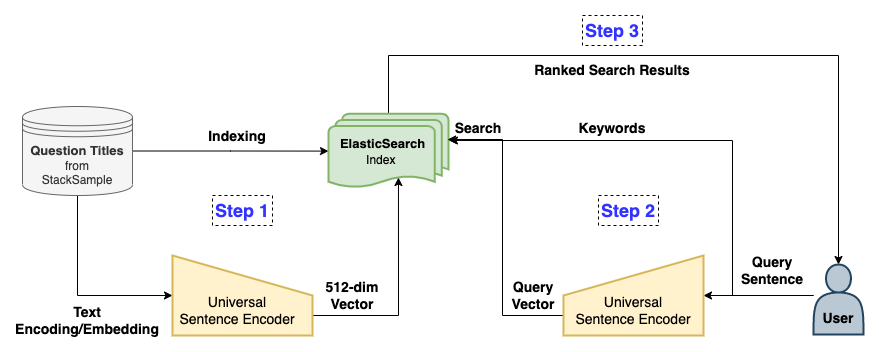

The diagram above was exported from draw.io. Its source (the exported page's mxGraphModel, read from the mxfile embedded in the PNG):
<mxGraphModel dx="1426" dy="737" grid="1" gridSize="10" guides="1" tooltips="1" connect="1" arrows="1" fold="1" page="1" pageScale="1" pageWidth="827" pageHeight="1169" math="0" shadow="0">
  <root>
    <mxCell id="WIyWlLk6GJQsqaUBKTNV-0" />
    <mxCell id="WIyWlLk6GJQsqaUBKTNV-1" parent="WIyWlLk6GJQsqaUBKTNV-0" />
    <mxCell id="Y1XCS1qXgSYYCWhDnlnp-2" style="edgeStyle=orthogonalEdgeStyle;rounded=0;orthogonalLoop=1;jettySize=auto;html=1;fontSize=12;" edge="1" parent="WIyWlLk6GJQsqaUBKTNV-1" source="Y1XCS1qXgSYYCWhDnlnp-0" target="Y1XCS1qXgSYYCWhDnlnp-1">
      <mxGeometry relative="1" as="geometry" />
    </mxCell>
    <mxCell id="Y1XCS1qXgSYYCWhDnlnp-8" style="edgeStyle=orthogonalEdgeStyle;rounded=0;orthogonalLoop=1;jettySize=auto;html=1;exitX=0.5;exitY=1;exitDx=0;exitDy=0;entryX=1;entryY=0.5;entryDx=0;entryDy=0;fontSize=14;" edge="1" parent="WIyWlLk6GJQsqaUBKTNV-1" source="Y1XCS1qXgSYYCWhDnlnp-0" target="Y1XCS1qXgSYYCWhDnlnp-5">
      <mxGeometry relative="1" as="geometry" />
    </mxCell>
    <mxCell id="Y1XCS1qXgSYYCWhDnlnp-0" value="&lt;b&gt;&lt;font style=&quot;font-size: 13px&quot;&gt;Question Titles&lt;/font&gt;&lt;/b&gt;&lt;br&gt;from&lt;br&gt;StackSample" style="shape=datastore;whiteSpace=wrap;html=1;fillColor=#f5f5f5;fontColor=#333333;strokeColor=#666666;" vertex="1" parent="WIyWlLk6GJQsqaUBKTNV-1">
      <mxGeometry x="120" y="271" width="110" height="89" as="geometry" />
    </mxCell>
    <mxCell id="Y1XCS1qXgSYYCWhDnlnp-27" style="edgeStyle=orthogonalEdgeStyle;rounded=0;orthogonalLoop=1;jettySize=auto;html=1;exitX=0.5;exitY=0;exitDx=0;exitDy=0;exitPerimeter=0;entryX=0.5;entryY=0;entryDx=0;entryDy=0;fontSize=14;fontColor=#000000;" edge="1" parent="WIyWlLk6GJQsqaUBKTNV-1" source="Y1XCS1qXgSYYCWhDnlnp-1" target="Y1XCS1qXgSYYCWhDnlnp-14">
      <mxGeometry relative="1" as="geometry">
        <Array as="points">
          <mxPoint x="486" y="220" />
          <mxPoint x="936" y="220" />
        </Array>
      </mxGeometry>
    </mxCell>
    <mxCell id="Y1XCS1qXgSYYCWhDnlnp-1" value="&lt;div&gt;&lt;b&gt;&lt;font style=&quot;font-size: 13px&quot;&gt;ElasticSearch&lt;/font&gt;&lt;/b&gt;&amp;nbsp; &amp;nbsp;&lt;/div&gt;&lt;font style=&quot;font-size: 12px&quot;&gt;Index&lt;/font&gt;&amp;nbsp; &amp;nbsp;&amp;nbsp;" style="strokeWidth=2;html=1;shape=mxgraph.flowchart.multi-document;whiteSpace=wrap;fontSize=13;align=center;fillColor=#d5e8d4;strokeColor=#82b366;" vertex="1" parent="WIyWlLk6GJQsqaUBKTNV-1">
      <mxGeometry x="426" y="278.25" width="120" height="74.5" as="geometry" />
    </mxCell>
    <mxCell id="Y1XCS1qXgSYYCWhDnlnp-3" value="&lt;b&gt;&lt;font style=&quot;font-size: 14px&quot;&gt;Indexing&lt;/font&gt;&lt;/b&gt;" style="text;html=1;strokeColor=none;fillColor=none;align=center;verticalAlign=middle;whiteSpace=wrap;rounded=0;fontSize=12;" vertex="1" parent="WIyWlLk6GJQsqaUBKTNV-1">
      <mxGeometry x="305" y="286" width="60" height="30" as="geometry" />
    </mxCell>
    <mxCell id="Y1XCS1qXgSYYCWhDnlnp-9" style="edgeStyle=orthogonalEdgeStyle;rounded=0;orthogonalLoop=1;jettySize=auto;html=1;exitX=0;exitY=0.25;exitDx=0;exitDy=0;entryX=0.583;entryY=0.856;entryDx=0;entryDy=0;entryPerimeter=0;fontSize=14;" edge="1" parent="WIyWlLk6GJQsqaUBKTNV-1" source="Y1XCS1qXgSYYCWhDnlnp-5" target="Y1XCS1qXgSYYCWhDnlnp-1">
      <mxGeometry relative="1" as="geometry" />
    </mxCell>
    <mxCell id="Y1XCS1qXgSYYCWhDnlnp-5" value="" style="html=1;strokeWidth=2;shape=manualInput;whiteSpace=wrap;rounded=1;size=40;arcSize=0;fontSize=14;rotation=-180;flipV=1;fillColor=#fff2cc;strokeColor=#d6b656;" vertex="1" parent="WIyWlLk6GJQsqaUBKTNV-1">
      <mxGeometry x="270" y="420" width="140" height="80" as="geometry" />
    </mxCell>
    <mxCell id="Y1XCS1qXgSYYCWhDnlnp-6" value="Universal Sentence Encoder" style="text;html=1;strokeColor=none;fillColor=none;align=center;verticalAlign=middle;whiteSpace=wrap;rounded=0;fontSize=14;" vertex="1" parent="WIyWlLk6GJQsqaUBKTNV-1">
      <mxGeometry x="275" y="460" width="120" height="30" as="geometry" />
    </mxCell>
    <mxCell id="Y1XCS1qXgSYYCWhDnlnp-10" value="&lt;b&gt;&lt;font style=&quot;font-size: 14px&quot;&gt;Text Encoding/Embedding&lt;/font&gt;&lt;/b&gt;" style="text;html=1;strokeColor=none;fillColor=none;align=center;verticalAlign=middle;whiteSpace=wrap;rounded=0;fontSize=12;" vertex="1" parent="WIyWlLk6GJQsqaUBKTNV-1">
      <mxGeometry x="150" y="470" width="70" height="30" as="geometry" />
    </mxCell>
    <mxCell id="Y1XCS1qXgSYYCWhDnlnp-12" value="&lt;b&gt;&lt;font style=&quot;font-size: 14px&quot;&gt;512-dim&lt;br&gt;Vector&lt;br&gt;&lt;/font&gt;&lt;/b&gt;" style="text;html=1;strokeColor=none;fillColor=none;align=center;verticalAlign=middle;whiteSpace=wrap;rounded=0;fontSize=12;" vertex="1" parent="WIyWlLk6GJQsqaUBKTNV-1">
      <mxGeometry x="420" y="445" width="60" height="30" as="geometry" />
    </mxCell>
    <mxCell id="Y1XCS1qXgSYYCWhDnlnp-13" value="&lt;b&gt;&lt;font style=&quot;font-size: 18px&quot; color=&quot;#3333ff&quot;&gt;Step 1&lt;/font&gt;&lt;/b&gt;" style="text;html=1;strokeColor=default;fillColor=none;align=center;verticalAlign=middle;whiteSpace=wrap;rounded=0;fontSize=12;dashed=1;perimeterSpacing=1;" vertex="1" parent="WIyWlLk6GJQsqaUBKTNV-1">
      <mxGeometry x="310" y="360" width="60" height="30" as="geometry" />
    </mxCell>
    <mxCell id="Y1XCS1qXgSYYCWhDnlnp-18" style="edgeStyle=orthogonalEdgeStyle;rounded=0;orthogonalLoop=1;jettySize=auto;html=1;entryX=0;entryY=0.5;entryDx=0;entryDy=0;fontSize=13;fontColor=#000000;" edge="1" parent="WIyWlLk6GJQsqaUBKTNV-1" source="Y1XCS1qXgSYYCWhDnlnp-14" target="Y1XCS1qXgSYYCWhDnlnp-15">
      <mxGeometry relative="1" as="geometry">
        <Array as="points">
          <mxPoint x="900" y="460" />
          <mxPoint x="900" y="460" />
        </Array>
      </mxGeometry>
    </mxCell>
    <mxCell id="Y1XCS1qXgSYYCWhDnlnp-19" style="edgeStyle=orthogonalEdgeStyle;rounded=0;orthogonalLoop=1;jettySize=auto;html=1;entryX=1.008;entryY=0.359;entryDx=0;entryDy=0;entryPerimeter=0;fontSize=13;fontColor=#000000;" edge="1" parent="WIyWlLk6GJQsqaUBKTNV-1" source="Y1XCS1qXgSYYCWhDnlnp-14" target="Y1XCS1qXgSYYCWhDnlnp-1">
      <mxGeometry relative="1" as="geometry">
        <Array as="points">
          <mxPoint x="830" y="460" />
          <mxPoint x="830" y="305" />
        </Array>
      </mxGeometry>
    </mxCell>
    <mxCell id="Y1XCS1qXgSYYCWhDnlnp-14" value="&lt;font color=&quot;#000000&quot;&gt;&lt;b style=&quot;line-height: 1&quot;&gt;&lt;br&gt;&lt;div style=&quot;font-size: 13px&quot;&gt;&lt;b&gt;&lt;br&gt;&lt;/b&gt;&lt;/div&gt;&lt;div&gt;&lt;b&gt;&lt;font style=&quot;font-size: 14px&quot;&gt;User&lt;/font&gt;&lt;/b&gt;&lt;/div&gt;&lt;/b&gt;&lt;/font&gt;" style="shape=actor;whiteSpace=wrap;html=1;fontSize=18;strokeColor=#23445d;strokeWidth=2;fillColor=#bac8d3;" vertex="1" parent="WIyWlLk6GJQsqaUBKTNV-1">
      <mxGeometry x="911" y="429" width="50" height="70" as="geometry" />
    </mxCell>
    <mxCell id="Y1XCS1qXgSYYCWhDnlnp-21" style="edgeStyle=orthogonalEdgeStyle;rounded=0;orthogonalLoop=1;jettySize=auto;html=1;exitX=1;exitY=0.25;exitDx=0;exitDy=0;entryX=0.992;entryY=0.346;entryDx=0;entryDy=0;entryPerimeter=0;fontSize=14;fontColor=#000000;" edge="1" parent="WIyWlLk6GJQsqaUBKTNV-1" source="Y1XCS1qXgSYYCWhDnlnp-15" target="Y1XCS1qXgSYYCWhDnlnp-1">
      <mxGeometry relative="1" as="geometry">
        <Array as="points">
          <mxPoint x="600" y="480" />
          <mxPoint x="600" y="304" />
        </Array>
      </mxGeometry>
    </mxCell>
    <mxCell id="Y1XCS1qXgSYYCWhDnlnp-15" value="" style="html=1;strokeWidth=2;shape=manualInput;whiteSpace=wrap;rounded=1;size=40;arcSize=0;fontSize=14;rotation=-180;flipV=1;flipH=1;fillColor=#fff2cc;strokeColor=#d6b656;" vertex="1" parent="WIyWlLk6GJQsqaUBKTNV-1">
      <mxGeometry x="661" y="420" width="140" height="80" as="geometry" />
    </mxCell>
    <mxCell id="Y1XCS1qXgSYYCWhDnlnp-16" value="Universal Sentence Encoder" style="text;html=1;strokeColor=none;fillColor=none;align=center;verticalAlign=middle;whiteSpace=wrap;rounded=0;fontSize=14;" vertex="1" parent="WIyWlLk6GJQsqaUBKTNV-1">
      <mxGeometry x="671" y="460" width="120" height="30" as="geometry" />
    </mxCell>
    <mxCell id="Y1XCS1qXgSYYCWhDnlnp-20" value="&lt;b&gt;&lt;font style=&quot;font-size: 14px&quot;&gt;Query Sentence&lt;/font&gt;&lt;/b&gt;" style="text;html=1;strokeColor=none;fillColor=none;align=center;verticalAlign=middle;whiteSpace=wrap;rounded=0;fontSize=12;" vertex="1" parent="WIyWlLk6GJQsqaUBKTNV-1">
      <mxGeometry x="840" y="420" width="60" height="30" as="geometry" />
    </mxCell>
    <mxCell id="Y1XCS1qXgSYYCWhDnlnp-22" value="&lt;b&gt;&lt;font style=&quot;font-size: 14px&quot;&gt;Keywords&lt;/font&gt;&lt;/b&gt;" style="text;html=1;strokeColor=none;fillColor=none;align=center;verticalAlign=middle;whiteSpace=wrap;rounded=0;fontSize=12;" vertex="1" parent="WIyWlLk6GJQsqaUBKTNV-1">
      <mxGeometry x="680" y="278.25" width="60" height="30" as="geometry" />
    </mxCell>
    <mxCell id="Y1XCS1qXgSYYCWhDnlnp-23" value="&lt;b&gt;&lt;font style=&quot;font-size: 14px&quot;&gt;Query&lt;br&gt;Vector&lt;br&gt;&lt;/font&gt;&lt;/b&gt;" style="text;html=1;strokeColor=none;fillColor=none;align=center;verticalAlign=middle;whiteSpace=wrap;rounded=0;fontSize=12;" vertex="1" parent="WIyWlLk6GJQsqaUBKTNV-1">
      <mxGeometry x="601" y="445" width="60" height="30" as="geometry" />
    </mxCell>
    <mxCell id="Y1XCS1qXgSYYCWhDnlnp-24" value="&lt;b&gt;&lt;font style=&quot;font-size: 18px&quot; color=&quot;#3333ff&quot;&gt;Step 3&lt;/font&gt;&lt;/b&gt;" style="text;html=1;strokeColor=default;fillColor=none;align=center;verticalAlign=middle;whiteSpace=wrap;rounded=0;fontSize=12;dashed=1;perimeterSpacing=1;" vertex="1" parent="WIyWlLk6GJQsqaUBKTNV-1">
      <mxGeometry x="680" y="180" width="60" height="30" as="geometry" />
    </mxCell>
    <mxCell id="Y1XCS1qXgSYYCWhDnlnp-25" value="&lt;b&gt;&lt;font style=&quot;font-size: 14px&quot;&gt;Search&lt;/font&gt;&lt;/b&gt;" style="text;html=1;strokeColor=none;fillColor=none;align=center;verticalAlign=middle;whiteSpace=wrap;rounded=0;fontSize=12;" vertex="1" parent="WIyWlLk6GJQsqaUBKTNV-1">
      <mxGeometry x="546" y="278.25" width="60" height="30" as="geometry" />
    </mxCell>
    <mxCell id="Y1XCS1qXgSYYCWhDnlnp-28" value="&lt;b&gt;&lt;font style=&quot;font-size: 14px&quot;&gt;Ranked Search Results&lt;/font&gt;&lt;/b&gt;" style="text;html=1;strokeColor=none;fillColor=none;align=center;verticalAlign=middle;whiteSpace=wrap;rounded=0;fontSize=12;" vertex="1" parent="WIyWlLk6GJQsqaUBKTNV-1">
      <mxGeometry x="628" y="220" width="164" height="30" as="geometry" />
    </mxCell>
    <mxCell id="Y1XCS1qXgSYYCWhDnlnp-30" value="&lt;b&gt;&lt;font style=&quot;font-size: 18px&quot; color=&quot;#3333ff&quot;&gt;Step 2&lt;/font&gt;&lt;/b&gt;" style="text;html=1;strokeColor=default;fillColor=none;align=center;verticalAlign=middle;whiteSpace=wrap;rounded=0;fontSize=12;dashed=1;perimeterSpacing=1;" vertex="1" parent="WIyWlLk6GJQsqaUBKTNV-1">
      <mxGeometry x="696" y="360" width="60" height="30" as="geometry" />
    </mxCell>
  </root>
</mxGraphModel>